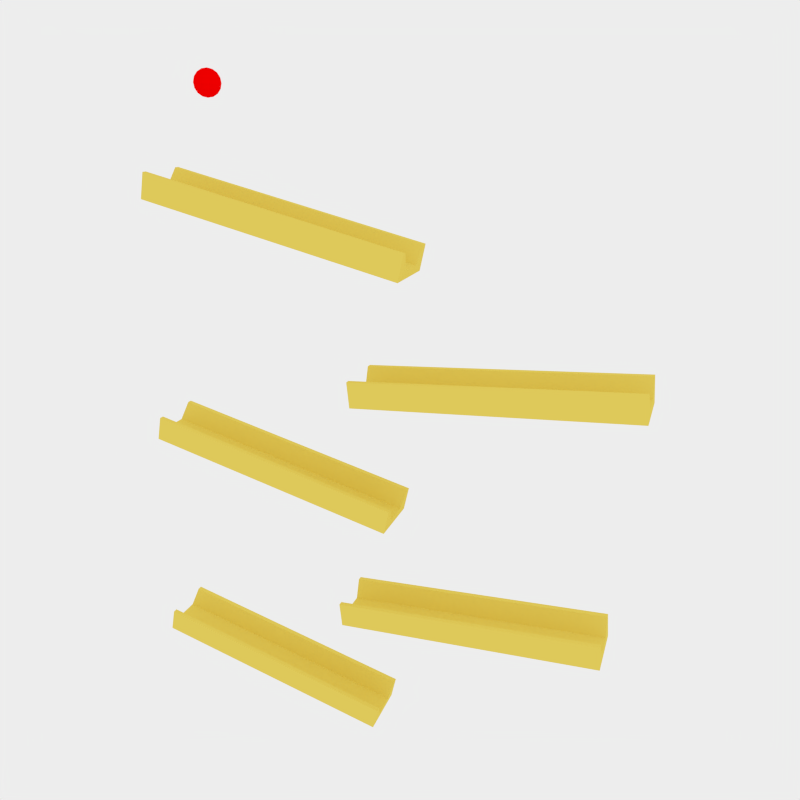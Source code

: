 # Source: marbleslide.blend  (saved by Blender 2.54.0; exported with 4.5.12 LTS)
import bpy
from mathutils import Matrix  # noqa: F401  (used for matrix-valued properties, if any)

bpy.ops.wm.read_factory_settings(use_empty=True)
scene = bpy.context.scene
scene.name = 'Scene'

# ---- collections
col_collection_1 = bpy.data.collections.new('Collection 1'); scene.collection.children.link(col_collection_1)

# ---- materials (node trees are filled in below, after node groups)
mat_wood = bpy.data.materials.new('wood')
mat_wood.alpha_threshold = 0.0
mat_wood.use_transparent_shadow = False
mat_wood.diffuse_color = (0.8583, 0.6823, 0.1196, 1.0)
mat_wood.roughness = 0.5
mat_wood.line_color = (0.0, 0.0, 0.0, 1.0)
mat_ball_colour = bpy.data.materials.new('ball_colour')
mat_ball_colour.alpha_threshold = 0.0
mat_ball_colour.use_transparent_shadow = False
mat_ball_colour.diffuse_color = (1.0, 0.0, 0.0, 1.0)
mat_ball_colour.roughness = 0.5
mat_ball_colour.line_color = (0.0, 0.0, 0.0, 1.0)

# ---- material node trees

# ---- world
world_world = bpy.data.worlds.new('World'); scene.world = world_world
world_world.color = (0.85, 0.85, 0.85)
world_world.use_sun_shadow = False
world_world.sun_shadow_jitter_overblur = 0.0
world_world.cycles.sampling_method = 'MANUAL'
world_world.cycles.sample_map_resolution = 256

# ---- cameras
cam_camera = bpy.data.cameras.new('Camera')
cam_camera.passepartout_alpha = 0.2
cam_camera.clip_end = 100.0
cam_camera.lens = 35.0
cam_camera.ortho_scale = 7.314
cam_camera.show_passepartout = False
cam_camera.show_safe_areas = True
cam_camera.dof.focus_distance = 0.0
cam_camera.dof.aperture_fstop = 128.0

# ---- lights
light_spot = bpy.data.lights.new('Spot', 'POINT')
light_spot.transmission_factor = 0.0
light_spot.cutoff_distance = 30.0
light_spot.energy = 200.0
light_spot.shadow_buffer_clip_start = 1.001
light_spot.shadow_soft_size = 1.0
light_spot.shadow_maximum_resolution = 0.006
light_spot.use_absolute_resolution = True
light_spot.cycles.use_multiple_importance_sampling = False

# ---- meshes
me_cube_004 = bpy.data.meshes.new('Cube.004')
me_cube_004.from_pydata([(5.0, 1.0, -0.4786), (5.0, -1.0, -0.4786), (-5.0, -1.0, -0.4786), (-5.0, 1.0, -0.4786), (5.0, 1.0, 0.4786), (5.0, -1.0, 0.4786), (-5.0, -1.0, 0.4786), (-5.0, 1.0, 0.4786), (5.0, 0.8236, -0.4786), (5.0, -0.8236, -0.4786), (-5.0, -0.8236, -0.4786), (-5.0, 0.8236, -0.4786), (5.0, 0.8236, 0.4786), (5.0, -0.8236, 0.4786), (-5.0, -0.8236, 0.4786), (-5.0, 0.8236, 0.4786), (5.0, 0.454, -0.4786), (5.0, -0.454, -0.4786), (-5.0, -0.454, -0.4786), (-5.0, 0.454, -0.4786), (5.0, 0.454, -0.1741), (5.0, -0.454, -0.1741), (-5.0, -0.454, -0.1741), (-5.0, 0.454, -0.1741)], [], [(1, 5, 6, 2), (4, 0, 3, 7), (0, 8, 11, 3), (9, 1, 2, 10), (7, 15, 12, 4), (14, 6, 5, 13), (8, 0, 4, 12), (13, 5, 1, 9), (6, 14, 10, 2), (15, 7, 3, 11), (8, 16, 19, 11), (16, 17, 18, 19), (17, 9, 10, 18), (15, 23, 20, 12), (23, 22, 21, 20), (22, 14, 13, 21), (12, 20, 16, 8), (20, 21, 17, 16), (21, 13, 9, 17), (14, 22, 18, 10), (22, 23, 19, 18), (23, 15, 11, 19)])
me_cube_004.materials.append(mat_wood)
me_cube_004.use_remesh_preserve_volume = False
me_cube_004.use_remesh_preserve_attributes = False
me_cube_004.use_mirror_vertex_groups = False
me_cube_004.update()
me_cube_003 = bpy.data.meshes.new('Cube.003')
me_cube_003.from_pydata([(5.0, 1.0, -0.4786), (5.0, -1.0, -0.4786), (-5.0, -1.0, -0.4786), (-5.0, 1.0, -0.4786), (5.0, 1.0, 0.4786), (5.0, -1.0, 0.4786), (-5.0, -1.0, 0.4786), (-5.0, 1.0, 0.4786), (5.0, 0.8236, -0.4786), (5.0, -0.8236, -0.4786), (-5.0, -0.8236, -0.4786), (-5.0, 0.8236, -0.4786), (5.0, 0.8236, 0.4786), (5.0, -0.8236, 0.4786), (-5.0, -0.8236, 0.4786), (-5.0, 0.8236, 0.4786), (5.0, 0.454, -0.4786), (5.0, -0.454, -0.4786), (-5.0, -0.454, -0.4786), (-5.0, 0.454, -0.4786), (5.0, 0.454, -0.1741), (5.0, -0.454, -0.1741), (-5.0, -0.454, -0.1741), (-5.0, 0.454, -0.1741)], [], [(1, 5, 6, 2), (4, 0, 3, 7), (0, 8, 11, 3), (9, 1, 2, 10), (7, 15, 12, 4), (14, 6, 5, 13), (8, 0, 4, 12), (13, 5, 1, 9), (6, 14, 10, 2), (15, 7, 3, 11), (8, 16, 19, 11), (16, 17, 18, 19), (17, 9, 10, 18), (15, 23, 20, 12), (23, 22, 21, 20), (22, 14, 13, 21), (12, 20, 16, 8), (20, 21, 17, 16), (21, 13, 9, 17), (14, 22, 18, 10), (22, 23, 19, 18), (23, 15, 11, 19)])
me_cube_003.materials.append(mat_wood)
me_cube_003.use_remesh_preserve_volume = False
me_cube_003.use_remesh_preserve_attributes = False
me_cube_003.use_mirror_vertex_groups = False
me_cube_003.update()
me_cube_002 = bpy.data.meshes.new('Cube.002')
me_cube_002.from_pydata([(5.0, 1.0, -0.4786), (5.0, -1.0, -0.4786), (-5.0, -1.0, -0.4786), (-5.0, 1.0, -0.4786), (5.0, 1.0, 0.4786), (5.0, -1.0, 0.4786), (-5.0, -1.0, 0.4786), (-5.0, 1.0, 0.4786), (5.0, 0.8236, -0.4786), (5.0, -0.8236, -0.4786), (-5.0, -0.8236, -0.4786), (-5.0, 0.8236, -0.4786), (5.0, 0.8236, 0.4786), (5.0, -0.8236, 0.4786), (-5.0, -0.8236, 0.4786), (-5.0, 0.8236, 0.4786), (5.0, 0.454, -0.4786), (5.0, -0.454, -0.4786), (-5.0, -0.454, -0.4786), (-5.0, 0.454, -0.4786), (5.0, 0.454, -0.1741), (5.0, -0.454, -0.1741), (-5.0, -0.454, -0.1741), (-5.0, 0.454, -0.1741)], [], [(1, 5, 6, 2), (4, 0, 3, 7), (0, 8, 11, 3), (9, 1, 2, 10), (7, 15, 12, 4), (14, 6, 5, 13), (8, 0, 4, 12), (13, 5, 1, 9), (6, 14, 10, 2), (15, 7, 3, 11), (8, 16, 19, 11), (16, 17, 18, 19), (17, 9, 10, 18), (15, 23, 20, 12), (23, 22, 21, 20), (22, 14, 13, 21), (12, 20, 16, 8), (20, 21, 17, 16), (21, 13, 9, 17), (14, 22, 18, 10), (22, 23, 19, 18), (23, 15, 11, 19)])
me_cube_002.materials.append(mat_wood)
me_cube_002.use_remesh_preserve_volume = False
me_cube_002.use_remesh_preserve_attributes = False
me_cube_002.use_mirror_vertex_groups = False
me_cube_002.update()
me_cube_001 = bpy.data.meshes.new('Cube.001')
me_cube_001.from_pydata([(5.0, 1.0, -0.4786), (5.0, -1.0, -0.4786), (-5.0, -1.0, -0.4786), (-5.0, 1.0, -0.4786), (5.0, 1.0, 0.4786), (5.0, -1.0, 0.4786), (-5.0, -1.0, 0.4786), (-5.0, 1.0, 0.4786), (5.0, 0.8236, -0.4786), (5.0, -0.8236, -0.4786), (-5.0, -0.8236, -0.4786), (-5.0, 0.8236, -0.4786), (5.0, 0.8236, 0.4786), (5.0, -0.8236, 0.4786), (-5.0, -0.8236, 0.4786), (-5.0, 0.8236, 0.4786), (5.0, 0.454, -0.4786), (5.0, -0.454, -0.4786), (-5.0, -0.454, -0.4786), (-5.0, 0.454, -0.4786), (5.0, 0.454, -0.1741), (5.0, -0.454, -0.1741), (-5.0, -0.454, -0.1741), (-5.0, 0.454, -0.1741)], [], [(1, 5, 6, 2), (4, 0, 3, 7), (0, 8, 11, 3), (9, 1, 2, 10), (7, 15, 12, 4), (14, 6, 5, 13), (8, 0, 4, 12), (13, 5, 1, 9), (6, 14, 10, 2), (15, 7, 3, 11), (8, 16, 19, 11), (16, 17, 18, 19), (17, 9, 10, 18), (15, 23, 20, 12), (23, 22, 21, 20), (22, 14, 13, 21), (12, 20, 16, 8), (20, 21, 17, 16), (21, 13, 9, 17), (14, 22, 18, 10), (22, 23, 19, 18), (23, 15, 11, 19)])
me_cube_001.materials.append(mat_wood)
me_cube_001.use_remesh_preserve_volume = False
me_cube_001.use_remesh_preserve_attributes = False
me_cube_001.use_mirror_vertex_groups = False
me_cube_001.update()
me_sphere_001 = bpy.data.meshes.new('Sphere.001')
me_sphere_001.from_pydata([(0.0, 0.0, 1.0), (0.3827, 0.0, 0.9239), (0.7071, 0.0, 0.7071), (0.9239, 0.0, 0.3827), (1.0, 0.0, -4.371e-08), (0.9239, 0.0, -0.3827), (0.7071, 0.0, -0.7071), (0.3827, 0.0, -0.9239), (0.2706, 0.2706, -0.9239), (0.5, 0.5, -0.7071), (0.6533, 0.6533, -0.3827), (0.7071, 0.7071, 0.0), (0.6533, 0.6533, 0.3827), (0.5, 0.5, 0.7071), (0.2706, 0.2706, 0.9239), (-3.72e-08, 0.3827, 0.9239), (-5.088e-08, 0.7071, 0.7071), (-8.109e-08, 0.9239, 0.3827), (-8.429e-08, 1.0, 0.0), (-8.109e-08, 0.9239, -0.3827), (-5.088e-08, 0.7071, -0.7071), (-3.72e-08, 0.3827, -0.9239), (-0.2706, 0.2706, -0.9239), (-0.5, 0.5, -0.7071), (-0.6533, 0.6533, -0.3827), (-0.7071, 0.7071, 0.0), (-0.6533, 0.6533, 0.3827), (-0.5, 0.5, 0.7071), (-0.2706, 0.2706, 0.9239), (-0.3827, -7.935e-08, 0.9239), (-0.7071, -1.141e-07, 0.7071), (-0.9239, -1.654e-07, 0.3827), (-1.0, -1.686e-07, 0.0), (-0.9239, -1.654e-07, -0.3827), (-0.7071, -1.141e-07, -0.7071), (-0.3827, -5.828e-08, -0.9239), (-1.068e-07, -1.068e-07, -1.0), (-0.2706, -0.2706, -0.9239), (-0.5, -0.5, -0.7071), (-0.6533, -0.6533, -0.3827), (-0.7071, -0.7071, 0.0), (-0.6533, -0.6533, 0.3827), (-0.5, -0.5, 0.7071), (-0.2706, -0.2706, 0.9239), (1.215e-07, -0.3827, 0.9239), (1.773e-07, -0.7071, 0.7071), (2.497e-07, -0.9239, 0.3827), (2.529e-07, -1.0, 0.0), (2.497e-07, -0.9239, -0.3827), (1.773e-07, -0.7071, -0.7071), (1.004e-07, -0.3827, -0.9239), (0.2706, -0.2706, -0.9239), (0.5, -0.5, -0.7071), (0.6533, -0.6533, -0.3827), (0.7071, -0.7071, 0.0), (0.6533, -0.6533, 0.3827), (0.5, -0.5, 0.7071), (0.2706, -0.2706, 0.9239)], [], [(36, 8, 7), (7, 8, 9, 6), (6, 9, 10, 5), (5, 10, 11, 4), (4, 11, 12, 3), (3, 12, 13, 2), (2, 13, 14, 1), (14, 0, 1), (15, 0, 14), (13, 16, 15, 14), (12, 17, 16, 13), (11, 18, 17, 12), (10, 19, 18, 11), (9, 20, 19, 10), (8, 21, 20, 9), (36, 21, 8), (36, 22, 21), (21, 22, 23, 20), (20, 23, 24, 19), (19, 24, 25, 18), (18, 25, 26, 17), (17, 26, 27, 16), (16, 27, 28, 15), (28, 0, 15), (29, 0, 28), (27, 30, 29, 28), (26, 31, 30, 27), (25, 32, 31, 26), (24, 33, 32, 25), (23, 34, 33, 24), (22, 35, 34, 23), (36, 35, 22), (36, 37, 35), (35, 37, 38, 34), (34, 38, 39, 33), (33, 39, 40, 32), (32, 40, 41, 31), (31, 41, 42, 30), (30, 42, 43, 29), (43, 0, 29), (44, 0, 43), (42, 45, 44, 43), (41, 46, 45, 42), (40, 47, 46, 41), (39, 48, 47, 40), (38, 49, 48, 39), (37, 50, 49, 38), (36, 50, 37), (36, 51, 50), (50, 51, 52, 49), (49, 52, 53, 48), (48, 53, 54, 47), (47, 54, 55, 46), (46, 55, 56, 45), (45, 56, 57, 44), (57, 0, 44), (1, 0, 57), (56, 2, 1, 57), (55, 3, 2, 56), (54, 4, 3, 55), (53, 5, 4, 54), (52, 6, 5, 53), (51, 7, 6, 52), (36, 7, 51)])
me_sphere_001.materials.append(mat_ball_colour)
me_sphere_001.use_remesh_preserve_volume = False
me_sphere_001.use_remesh_preserve_attributes = False
me_sphere_001.use_mirror_vertex_groups = False
me_sphere_001.update()
me_cube = bpy.data.meshes.new('Cube')
me_cube.from_pydata([(5.0, 1.0, -0.4786), (5.0, -1.0, -0.4786), (-5.0, -1.0, -0.4786), (-5.0, 1.0, -0.4786), (5.0, 1.0, 0.4786), (5.0, -1.0, 0.4786), (-5.0, -1.0, 0.4786), (-5.0, 1.0, 0.4786), (5.0, 0.8236, -0.4786), (5.0, -0.8236, -0.4786), (-5.0, -0.8236, -0.4786), (-5.0, 0.8236, -0.4786), (5.0, 0.8236, 0.4786), (5.0, -0.8236, 0.4786), (-5.0, -0.8236, 0.4786), (-5.0, 0.8236, 0.4786), (5.0, 0.454, -0.4786), (5.0, -0.454, -0.4786), (-5.0, -0.454, -0.4786), (-5.0, 0.454, -0.4786), (5.0, 0.454, -0.1741), (5.0, -0.454, -0.1741), (-5.0, -0.454, -0.1741), (-5.0, 0.454, -0.1741)], [], [(1, 5, 6, 2), (4, 0, 3, 7), (0, 8, 11, 3), (9, 1, 2, 10), (7, 15, 12, 4), (14, 6, 5, 13), (8, 0, 4, 12), (13, 5, 1, 9), (6, 14, 10, 2), (15, 7, 3, 11), (8, 16, 19, 11), (16, 17, 18, 19), (17, 9, 10, 18), (15, 23, 20, 12), (23, 22, 21, 20), (22, 14, 13, 21), (12, 20, 16, 8), (20, 21, 17, 16), (21, 13, 9, 17), (14, 22, 18, 10), (22, 23, 19, 18), (23, 15, 11, 19)])
me_cube.materials.append(mat_wood)
me_cube.use_remesh_preserve_volume = False
me_cube.use_remesh_preserve_attributes = False
me_cube.use_mirror_vertex_groups = False
me_cube.update()

# ---- objects
ob_ramp02 = bpy.data.objects.new('ramp02', me_cube_004)
ob_ramp04 = bpy.data.objects.new('ramp04', me_cube_003)
ob_ramp05 = bpy.data.objects.new('ramp05', me_cube_002)
ob_ramp03 = bpy.data.objects.new('ramp03', me_cube_001)
ob_camera = bpy.data.objects.new('Camera', cam_camera)
ob_ball = bpy.data.objects.new('ball', me_sphere_001)
ob_ramp01 = bpy.data.objects.new('ramp01', me_cube)
ob_lamp = bpy.data.objects.new('Lamp', light_spot)

# ---- transforms, parenting, visibility, modifiers, constraints
ob_ramp02.location = (-11.19, 4.384, 18.28)
ob_ramp02.rotation_euler = (0.0, 0.1571, 0.0)
ob_ramp02.scale = (0.8884, 0.8884, 0.8884)
ob_ramp02.lock_rotations_4d = False
ob_ramp02.empty_display_type = 'ARROWS'
ob_ramp02.color = (0.0, 0.0, 0.0, 1.0)
ob_ramp02.lineart.crease_threshold = 0.0
ob_ramp04.location = (-11.19, 4.384, 9.935)
ob_ramp04.rotation_euler = (0.0, 0.1571, 0.0)
ob_ramp04.scale = (0.8884, 0.8884, 0.8884)
ob_ramp04.lock_rotations_4d = False
ob_ramp04.empty_display_type = 'ARROWS'
ob_ramp04.color = (0.0, 0.0, 0.0, 1.0)
ob_ramp04.lineart.crease_threshold = 0.0
ob_ramp05.location = (-3.923, 4.384, 5.76)
ob_ramp05.rotation_euler = (0.0, -0.1571, 0.0)
ob_ramp05.scale = (0.8884, 0.8884, 0.8884)
ob_ramp05.lock_rotations_4d = False
ob_ramp05.empty_display_type = 'ARROWS'
ob_ramp05.color = (0.0, 0.0, 0.0, 1.0)
ob_ramp05.lineart.crease_threshold = 0.0
ob_ramp03.location = (-3.923, 4.384, 14.11)
ob_ramp03.rotation_euler = (0.0, -0.1571, 0.0)
ob_ramp03.scale = (0.8884, 0.8884, 0.8884)
ob_ramp03.lock_rotations_4d = False
ob_ramp03.empty_display_type = 'ARROWS'
ob_ramp03.color = (0.0, 0.0, 0.0, 1.0)
ob_ramp03.lineart.crease_threshold = 0.0
ob_camera.location = (-16.12, 25.37, 26.94)
ob_camera.rotation_euler = (1.168, -0.05533, -2.757)
ob_camera.scale = (0.4175, 0.4175, 0.4175)
ob_camera.lock_rotations_4d = False
ob_camera.empty_display_type = 'ARROWS'
ob_camera.color = (0.0, 0.0, 0.0, 0.0)
ob_camera.display_type = 'WIRE'
ob_camera.lineart.crease_threshold = 0.0
ob_ball.location = (-1.487, 4.384, 26.24)
ob_ball.scale = (0.4175, 0.4175, 0.4175)
ob_ball.lock_rotations_4d = False
ob_ball.empty_display_type = 'ARROWS'
ob_ball.lineart.crease_threshold = 0.0
ob_ramp01.location = (-3.923, 4.384, 22.46)
ob_ramp01.rotation_euler = (0.0, -0.1571, 0.0)
ob_ramp01.scale = (0.8884, 0.8884, 0.8884)
ob_ramp01.lock_rotations_4d = False
ob_ramp01.empty_display_type = 'ARROWS'
ob_ramp01.color = (0.0, 0.0, 0.0, 1.0)
ob_ramp01.lineart.crease_threshold = 0.0
ob_lamp.location = (-23.88, 30.71, 35.05)
ob_lamp.rotation_euler = (0.6503, 0.05522, 1.866)
ob_lamp.scale = (0.4175, 0.4175, 0.4175)
ob_lamp.lock_rotations_4d = False
ob_lamp.empty_display_type = 'ARROWS'
ob_lamp.color = (0.0, 0.0, 0.0, 0.0)
ob_lamp.lineart.crease_threshold = 0.0

# ---- collection membership
col_collection_1.objects.link(ob_ramp02)
col_collection_1.objects.link(ob_ramp04)
col_collection_1.objects.link(ob_ramp05)
col_collection_1.objects.link(ob_ramp03)
col_collection_1.objects.link(ob_camera)
col_collection_1.objects.link(ob_ball)
col_collection_1.objects.link(ob_ramp01)
col_collection_1.objects.link(ob_lamp)

# ---- scene / render settings (as saved in the file)
scene.camera = ob_camera
scene.frame_start = 1; scene.frame_end = 1897; scene.frame_set(0)
scene.render.engine = 'BLENDER_EEVEE_NEXT'
scene.render.image_settings.file_format = 'JPEG'
scene.render.image_settings.color_mode = 'RGB'
scene.render.image_settings.compression = 90
scene.render.resolution_x = 1024
scene.render.resolution_y = 1024
scene.render.pixel_aspect_x = 10.0
scene.render.pixel_aspect_y = 11.0
scene.render.fps = 30
scene.render.fps_base = 1.001
scene.render.dither_intensity = 0.0
scene.render.use_compositing = False
scene.render.use_sequencer = False
scene.render.bake_margin = 2
scene.render.bake_bias = 0.0
scene.render.use_stamp_time = False
scene.render.use_stamp_date = False
scene.render.use_stamp_frame = False
scene.render.use_stamp_camera = False
scene.render.use_stamp_scene = False
scene.render.use_stamp_filename = False
scene.render.use_stamp_render_time = False
scene.render.stamp_font_size = 0
scene.cycles.use_denoising = False
scene.cycles.samples = 10
scene.cycles.sampling_pattern = 'TABULATED_SOBOL'
scene.cycles.light_sampling_threshold = 0.0
scene.cycles.use_adaptive_sampling = False
scene.cycles.use_light_tree = False
scene.cycles.blur_glossy = 0.0
scene.cycles.volume_bounces = 1
scene.cycles.pixel_filter_type = 'GAUSSIAN'
scene.cycles.sample_clamp_indirect = 0.0
scene.view_settings.view_transform = 'Standard'
bpy.context.view_layer.update()
